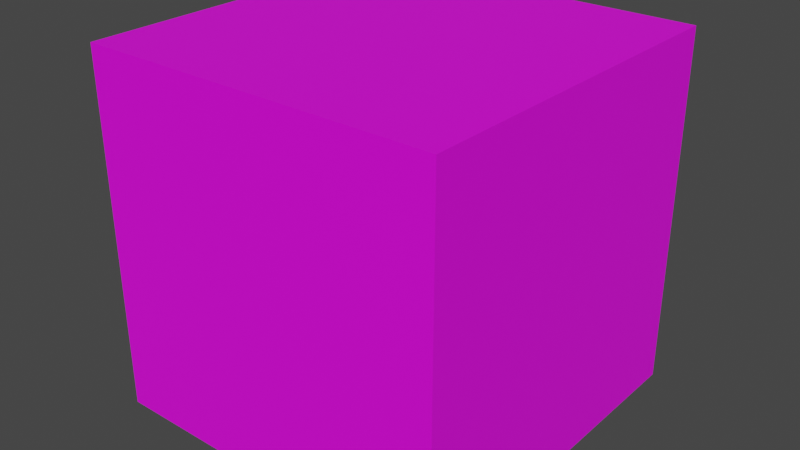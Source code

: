 # Source: CardboardBox.blend  (saved by Blender 3.3.6; exported with 4.5.12 LTS)
import bpy
from mathutils import Matrix  # noqa: F401  (used for matrix-valued properties, if any)

bpy.ops.wm.read_factory_settings(use_empty=True)
scene = bpy.context.scene
scene.name = 'Scene'

# ---- collections
col_collection = bpy.data.collections.new('Collection'); scene.collection.children.link(col_collection)

# ---- images (referenced by path relative to the original .blend; pixels are not part of the script)
import os
ASSET_DIR = os.environ.get("B2B_ASSET_DIR", "")  # directory of the original .blend (textures are referenced by path, not embedded)
HERE = os.path.dirname(os.path.abspath(__file__))  # packed textures are extracted next to this script under _unpacked/

def load_image(name, relpath, width, height, colorspace="sRGB"):
    """Load a texture the original file referenced (path relative to the .blend, or extracted next to this script)."""
    p = next((c for c in (os.path.join(HERE, relpath), os.path.join(ASSET_DIR, relpath)) if relpath and os.path.exists(c)), "")
    if p:
        img = bpy.data.images.load(p, check_existing=True)
        img.name = name
    else:  # same state as the original file: an image datablock whose file is absent (Cycles renders it pink)
        img = bpy.data.images.new(name, width, height)
        img.source = "FILE"
        img.filepath = "//" + (relpath or name)
    img.colorspace_settings.name = colorspace
    return img
img_cardboardbox_jpg_001 = load_image('cardboardbox.jpg.001', 'textures/cardboardbox.jpg', 1024, 1024, 'sRGB')

# ---- materials (node trees are filled in below, after node groups)
mat_cardboardbox = bpy.data.materials.new('CardboardBox')
mat_cardboardbox.alpha_threshold = 0.0
mat_cardboardbox.use_transparent_shadow = False
mat_cardboardbox.roughness = 0.5
mat_cardboardbox.line_color = (0.0, 0.0, 0.0, 1.0)

# ---- material node trees
mat_cardboardbox.use_nodes = True; mat_cardboardbox.node_tree.nodes.clear()
_N = mat_cardboardbox.node_tree.nodes; _L = mat_cardboardbox.node_tree.links
n0 = _N.new('ShaderNodeOutputMaterial'); n0.name = 'Material Output'; n0.location = (300, 300)
n1 = _N.new('ShaderNodeBsdfPrincipled'); n1.name = 'Principled BSDF'; n1.location = (10, 300)
n1.distribution = 'GGX'
n1.subsurface_method = 'RANDOM_WALK_SKIN'
n1.inputs[3].default_value = 1.45
n1.inputs[27].default_value = (0.0, 0.0, 0.0, 1.0)
n1.inputs[28].default_value = 1.0
n2 = _N.new('ShaderNodeTexImage'); n2.name = 'Image Texture'; n2.location = (-280, 260)
n2.image = img_cardboardbox_jpg_001
_L.new(n1.outputs[0], n0.inputs[0])
_L.new(n2.outputs[0], n1.inputs[0])
n0.is_active_output = True

# ---- world
world_world = bpy.data.worlds.new('World'); scene.world = world_world
world_world.use_nodes = True; world_world.node_tree.nodes.clear()
_N = world_world.node_tree.nodes; _L = world_world.node_tree.links
n0 = _N.new('ShaderNodeOutputWorld'); n0.name = 'World Output'; n0.location = (300, 300)
n1 = _N.new('ShaderNodeBackground'); n1.name = 'Background'; n1.location = (10, 300)
n1.inputs[0].default_value = (0.05088, 0.05088, 0.05088, 1.0)
_L.new(n1.outputs[0], n0.inputs[0])
n0.is_active_output = True
world_world.color = (0.05088, 0.05088, 0.05088)
world_world.use_sun_shadow = False
world_world.sun_shadow_jitter_overblur = 0.0

# ---- meshes
me_cube = bpy.data.meshes.new('Cube')
me_cube.from_pydata([(1.0, 1.0, 2.015), (1.0, 1.0, 0.01459), (1.0, -1.0, 2.015), (1.0, -1.0, 0.01459), (-1.0, 1.0, 2.015), (-1.0, 1.0, 0.01459), (-1.0, -1.0, 2.015), (-1.0, -1.0, 0.01459)], [], [(0, 4, 6, 2), (3, 2, 6, 7), (7, 6, 4, 5), (5, 1, 3, 7), (1, 0, 2, 3), (5, 4, 0, 1)])
_uv = me_cube.uv_layers.new(name='UVMap')
_uv.uv.foreach_set('vector', [0.9353, 0.6316, 0.9353, 0.9872, 0.83, 0.9872, 0.83, 0.6316, 0.5377, 0.03079, 0.5389, 0.3873, 0.003929, 0.3913, 0.002753, 0.03477, 0.3897, 0.6457, 0.3889, 0.9051, -0.0003111, 0.9023, 0.0005116, 0.6429, 1.042, 0.1416, 1.042, 0.6416, 0.894, 0.6416, 0.894, 0.1416, 0.3951, 0.6483, 0.3934, 0.9001, 0.0156, 0.8942, 0.01735, 0.6424, 0.5406, 0.05137, 0.539, 0.4131, -0.003708, 0.4077, -0.002117, 0.046])
me_cube.materials.append(mat_cardboardbox)
me_cube.use_mirror_vertex_groups = False
me_cube.update()

# ---- objects
ob_cube = bpy.data.objects.new('Cube', me_cube)

# ---- transforms, parenting, visibility, modifiers, constraints
ob_cube.location = (0.0, 0.0, 0.0)
ob_cube.lock_rotations_4d = False
ob_cube.empty_display_type = 'ARROWS'
ob_cube.lineart.crease_threshold = 0.0

# ---- collection membership
col_collection.objects.link(ob_cube)

# ---- scene / render settings (as saved in the file)
scene.frame_start = 1; scene.frame_end = 250; scene.frame_set(1)
scene.render.engine = 'BLENDER_EEVEE_NEXT'
scene.cycles.sampling_pattern = 'TABULATED_SOBOL'
scene.cycles.use_light_tree = False
scene.view_settings.view_transform = 'Filmic'
bpy.context.view_layer.update()

# ---- added for rendering (the .blend has no active camera and no usable light): camera, sun
cam_auto = bpy.data.cameras.new('AutoCamera')
cam_auto.lens = 50.0
cam_auto.sensor_width = 36.0
cam_auto.clip_end = 1000.0
ob_auto_camera = bpy.data.objects.new('AutoCamera', cam_auto)
scene.collection.objects.link(ob_auto_camera)
ob_auto_camera.location = (3.20507, -3.84609, 3.57864)
ob_auto_camera.rotation_euler = (1.09748, -7.21219e-08, 0.694738)
scene.camera = ob_auto_camera
light_auto_sun = bpy.data.lights.new('AutoSun', 'SUN')
light_auto_sun.energy = 3.0
light_auto_sun.angle = 0.0523599
ob_auto_sun = bpy.data.objects.new('AutoSun', light_auto_sun)
scene.collection.objects.link(ob_auto_sun)
ob_auto_sun.rotation_euler = (0.872665, 0.174533, 0.523599)
bpy.context.view_layer.update()
